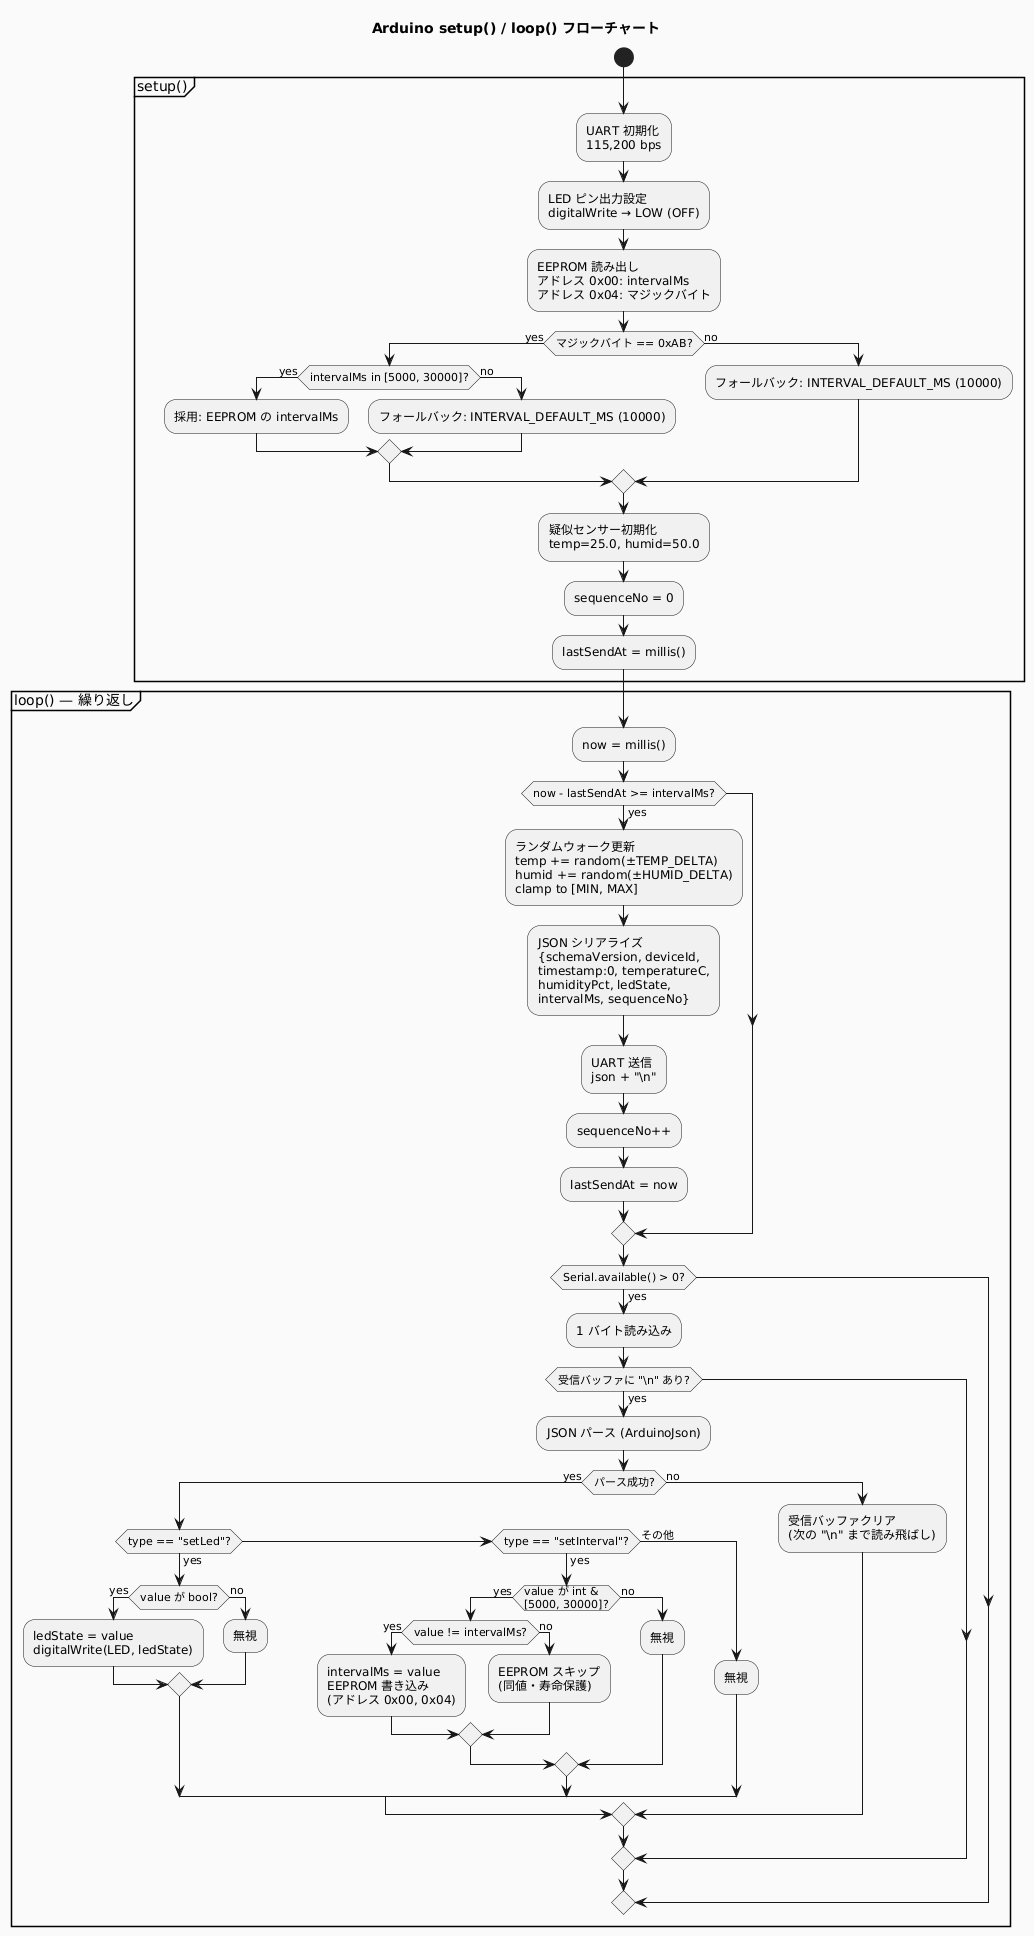

The diagram above was rendered by PlantUML. Its source (embedded in the PNG):
@startuml
title Arduino setup() / loop() フローチャート

skinparam backgroundColor #FAFAFA

start

partition "setup()" {
    :UART 初期化\n115,200 bps;
    :LED ピン出力設定\ndigitalWrite → LOW (OFF);
    :EEPROM 読み出し\nアドレス 0x00: intervalMs\nアドレス 0x04: マジックバイト;
    if (マジックバイト == 0xAB?) then (yes)
        if (intervalMs in [5000, 30000]?) then (yes)
            :採用: EEPROM の intervalMs;
        else (no)
            :フォールバック: INTERVAL_DEFAULT_MS (10000);
        endif
    else (no)
        :フォールバック: INTERVAL_DEFAULT_MS (10000);
    endif
    :疑似センサー初期化\ntemp=25.0, humid=50.0;
    :sequenceNo = 0;
    :lastSendAt = millis();
}

partition "loop() — 繰り返し" {
    :now = millis();
    if (now - lastSendAt >= intervalMs?) then (yes)
        :ランダムウォーク更新\ntemp += random(±TEMP_DELTA)\nhumid += random(±HUMID_DELTA)\nclamp to [MIN, MAX];
        :JSON シリアライズ\n{schemaVersion, deviceId,\ntimestamp:0, temperatureC,\nhumidityPct, ledState,\nintervalMs, sequenceNo};
        :UART 送信\njson + "\\n";
        :sequenceNo++;
        :lastSendAt = now;
    endif
    if (Serial.available() > 0?) then (yes)
        :1 バイト読み込み;
        if (受信バッファに "\\n" あり?) then (yes)
            :JSON パース (ArduinoJson);
            if (パース成功?) then (yes)
                if (type == "setLed"?) then (yes)
                    if (value が bool?) then (yes)
                        :ledState = value\ndigitalWrite(LED, ledState);
                    else (no)
                        :無視;
                    endif
                else if (type == "setInterval"?) then (yes)
                    if (value が int &\n[5000, 30000]?) then (yes)
                        if (value != intervalMs?) then (yes)
                            :intervalMs = value\nEEPROM 書き込み\n(アドレス 0x00, 0x04);
                        else (no)
                            :EEPROM スキップ\n(同値・寿命保護);
                        endif
                    else (no)
                        :無視;
                    endif
                else (その他)
                    :無視;
                endif
            else (no)
                :受信バッファクリア\n(次の "\\n" まで読み飛ばし);
            endif
        endif
    endif
}
@enduml